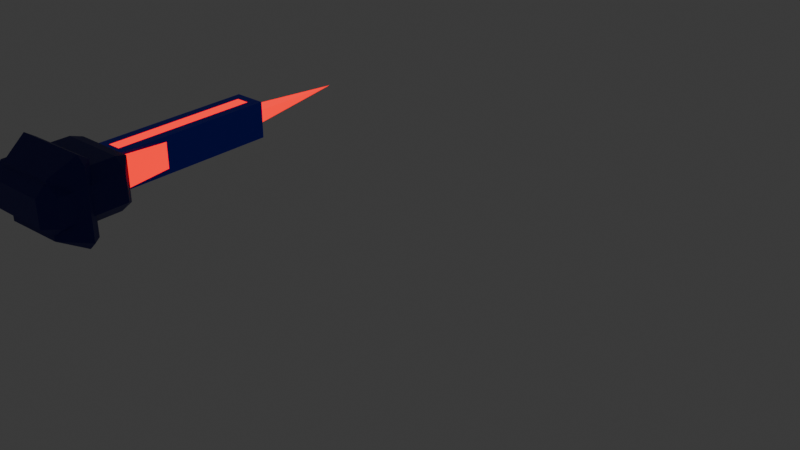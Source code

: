 # Source: SwordArm.blend  (saved by Blender 4.1.24; exported with 4.5.12 LTS)
import bpy
from mathutils import Matrix  # noqa: F401  (used for matrix-valued properties, if any)

bpy.ops.wm.read_factory_settings(use_empty=True)
scene = bpy.context.scene
scene.name = 'Scene'

# ---- materials (node trees are filled in below, after node groups)
mat_material_004 = bpy.data.materials.new('Material.004')
mat_material_004.use_transparent_shadow = False
mat_material_008 = bpy.data.materials.new('Material.008')
mat_material_008.use_transparent_shadow = False
mat_material_002 = bpy.data.materials.new('Material.002')
mat_material_002.use_transparent_shadow = False

# ---- material node trees
mat_material_004.use_nodes = True; mat_material_004.node_tree.nodes.clear()
_N = mat_material_004.node_tree.nodes; _L = mat_material_004.node_tree.links
n0 = _N.new('ShaderNodeBsdfPrincipled'); n0.name = 'Principled BSDF'; n0.location = (10, 300)
n0.inputs[0].default_value = (0.0, 0.0003702, 0.1917, 1.0)
n1 = _N.new('ShaderNodeOutputMaterial'); n1.name = 'Material Output'; n1.location = (300, 300)
_L.new(n0.outputs[0], n1.inputs[0])
n1.is_active_output = True
mat_material_008.use_nodes = True; mat_material_008.node_tree.nodes.clear()
_N = mat_material_008.node_tree.nodes; _L = mat_material_008.node_tree.links
n0 = _N.new('ShaderNodeBsdfPrincipled'); n0.name = 'Principled BSDF'; n0.location = (10, 300)
n0.inputs[0].default_value = (0.6131, 0.02989, 0.01827, 1.0)
n0.inputs[2].default_value = 0.0
n0.inputs[27].default_value = (0.553, 0.001114, 0.0, 1.0)
n0.inputs[28].default_value = 3.0
n1 = _N.new('ShaderNodeOutputMaterial'); n1.name = 'Material Output'; n1.location = (300, 300)
_L.new(n0.outputs[0], n1.inputs[0])
n1.is_active_output = True
mat_material_002.use_nodes = True; mat_material_002.node_tree.nodes.clear()
_N = mat_material_002.node_tree.nodes; _L = mat_material_002.node_tree.links
n0 = _N.new('ShaderNodeBsdfPrincipled'); n0.name = 'Principled BSDF'; n0.location = (10, 300)
n0.inputs[0].default_value = (0.0, 0.002621, 0.8002, 1.0)
n1 = _N.new('ShaderNodeOutputMaterial'); n1.name = 'Material Output'; n1.location = (300, 300)
_L.new(n0.outputs[0], n1.inputs[0])
n1.is_active_output = True

# ---- world
world_world = bpy.data.worlds.new('World'); scene.world = world_world
world_world.use_nodes = True; world_world.node_tree.nodes.clear()
_N = world_world.node_tree.nodes; _L = world_world.node_tree.links
n0 = _N.new('ShaderNodeOutputWorld'); n0.name = 'World Output'; n0.location = (300, 300)
n1 = _N.new('ShaderNodeBackground'); n1.name = 'Background'; n1.location = (10, 300)
n1.inputs[0].default_value = (0.05088, 0.05088, 0.05088, 1.0)
_L.new(n1.outputs[0], n0.inputs[0])
n0.is_active_output = True
world_world.color = (0.05088, 0.05088, 0.05088)
world_world.use_sun_shadow = False
world_world.sun_shadow_jitter_overblur = 0.0

# ---- meshes
me_cube_009 = bpy.data.meshes.new('Cube.009')
me_cube_009.from_pydata([(-0.04255, -0.07772, -0.02949), (-0.04255, -0.07772, 0.02949), (-0.04255, 0.07772, -0.02949), (-0.04255, 0.07772, 0.02949), (0.5908, 0.07772, 0.02949), (0.5908, 0.07772, -0.02949), (0.5908, -0.07772, -0.02949), (0.5908, -0.07772, 0.02949), (-0.4156, -0.05786, -0.1926), (-0.4156, -0.109, -0.1415), (-0.4668, -0.05786, -0.1415), (-0.4156, -0.109, 0.1415), (-0.4156, -0.05786, 0.1926), (-0.4668, -0.05786, 0.1415), (-0.4156, 0.05786, -0.1926), (-0.4668, 0.05786, -0.1415), (-0.4156, 0.109, -0.1415), (-0.4156, 0.05786, 0.1926), (-0.4156, 0.109, 0.1415), (-0.4668, 0.05786, 0.1415), (-0.1327, 0.05786, 0.1926), (-0.08151, 0.09384, 0.1324), (-0.1327, 0.109, 0.1415), (-0.1327, 0.05786, -0.1926), (-0.1327, 0.109, -0.1415), (-0.08151, 0.09384, -0.1324), (-0.08151, -0.09384, -0.1324), (-0.1327, -0.109, -0.1415), (-0.1327, -0.05786, -0.1926), (-0.1327, -0.05786, 0.1926), (-0.1327, -0.109, 0.1415), (-0.08151, -0.09384, 0.1324), (-0.08151, 0.07772, 0.06845), (-0.08151, 0.07772, -0.06845), (-0.08151, -0.07772, 0.06845), (-0.08151, -0.07772, -0.06845), (0.6298, 0.07772, 0.06845), (0.6298, 0.07772, -0.06845), (0.6298, -0.07772, 0.06845), (0.6298, -0.07772, -0.06845)], [], [(27, 30, 11, 9), (32, 33, 25, 21), (32, 34, 38, 36), (20, 17, 12, 29), (10, 13, 19, 15), (16, 18, 22, 24), (34, 32, 21, 31), (35, 34, 31, 26), (33, 35, 26, 25), (37, 36, 38, 39), (2, 3, 4, 5), (1, 0, 6, 7), (35, 33, 37, 39), (8, 9, 10), (11, 12, 13), (14, 15, 16), (17, 18, 19), (20, 21, 22), (23, 24, 25), (26, 27, 28), (29, 30, 31), (14, 8, 10, 15), (9, 11, 13, 10), (12, 17, 19, 13), (18, 16, 15, 19), (23, 14, 16, 24), (17, 20, 22, 18), (21, 25, 24, 22), (28, 23, 25, 26), (20, 29, 31, 21), (30, 27, 26, 31), (8, 28, 27, 9), (29, 12, 11, 30), (14, 23, 28, 8), (3, 2, 33, 32), (0, 1, 34, 35), (5, 4, 36, 37), (7, 6, 39, 38), (1, 7, 38, 34), (4, 3, 32, 36), (2, 5, 37, 33), (6, 0, 35, 39)])
me_cube_009.polygons.foreach_set('material_index', [0, 0, 2, 0, 0, 0, 0, 0, 0, 2, 1, 1, 2, 0, 0, 0, 0, 0, 0, 0, 0, 0, 0, 0, 0, 0, 0, 0, 0, 0, 0, 0, 0, 0, 2, 2, 2, 2, 2, 2, 2, 2])
_uv = me_cube_009.uv_layers.new(name='UVMap')
_uv.uv.foreach_set('vector', [0.4082, 0.7832, 0.5918, 0.7832, 0.5918, 0.9668, 0.4082, 0.9668, 0.5931, 0.5564, 0.4069, 0.5564, 0.3905, 0.5274, 0.6095, 0.5274, 0.5931, 0.5564, 0.5931, 0.6936, 0.5931, 0.6936, 0.5931, 0.5564, 0.6582, 0.5587, 0.8418, 0.5587, 0.8418, 0.6913, 0.6582, 0.6913, 0.4082, 0.05865, 0.5918, 0.05865, 0.5918, 0.1913, 0.4082, 0.1913, 0.4082, 0.2832, 0.5918, 0.2832, 0.5918, 0.4668, 0.4082, 0.4668, 0.5931, 0.6936, 0.5931, 0.5564, 0.6095, 0.5274, 0.6095, 0.7226, 0.4069, 0.6936, 0.5931, 0.6936, 0.6095, 0.7226, 0.3905, 0.7226, 0.4069, 0.5564, 0.4069, 0.6936, 0.3905, 0.7226, 0.3905, 0.5274, 0.4069, 0.5564, 0.5931, 0.5564, 0.5931, 0.6936, 0.4069, 0.6936, 0.4599, 0.5564, 0.5401, 0.5564, 0.5401, 0.5564, 0.4599, 0.5564, 0.5401, 0.6936, 0.4599, 0.6936, 0.4599, 0.6936, 0.5401, 0.6936, 0.4069, 0.6936, 0.4069, 0.5564, 0.4069, 0.5564, 0.4069, 0.6936, 0.1582, 0.6913, 0.1582, 0.75, 0.125, 0.6913, 0.5918, 0.0, 0.625, 0.05865, 0.5918, 0.05865, 0.1582, 0.5587, 0.125, 0.5587, 0.1582, 0.5, 0.625, 0.1913, 0.5918, 0.25, 0.5918, 0.1913, 0.625, 0.4668, 0.5859, 0.5, 0.5918, 0.4668, 0.3418, 0.5587, 0.3418, 0.5, 0.375, 0.5174, 0.375, 0.7326, 0.3418, 0.75, 0.3418, 0.6913, 0.625, 0.7832, 0.5918, 0.7832, 0.5859, 0.75, 0.1582, 0.5587, 0.1582, 0.6913, 0.125, 0.6913, 0.125, 0.5587, 0.4082, 0.0, 0.5918, 0.0, 0.5918, 0.05865, 0.4082, 0.05865, 0.625, 0.05865, 0.625, 0.1913, 0.5918, 0.1913, 0.5918, 0.05865, 0.5918, 0.2832, 0.4082, 0.2832, 0.4082, 0.1913, 0.5918, 0.1913, 0.3418, 0.5587, 0.1582, 0.5587, 0.1582, 0.5, 0.3418, 0.5, 0.625, 0.2832, 0.625, 0.4668, 0.5918, 0.4668, 0.5918, 0.2832, 0.6095, 0.5274, 0.3905, 0.5274, 0.4082, 0.4668, 0.5918, 0.4668, 0.3418, 0.6913, 0.3418, 0.5587, 0.3905, 0.5274, 0.3905, 0.7226, 0.6582, 0.5587, 0.6582, 0.6913, 0.6095, 0.7226, 0.6095, 0.5274, 0.5918, 0.7832, 0.4082, 0.7832, 0.3905, 0.7226, 0.6095, 0.7226, 0.1582, 0.6913, 0.3418, 0.6913, 0.3418, 0.75, 0.1582, 0.75, 0.625, 0.7832, 0.625, 0.9668, 0.5918, 0.9668, 0.5918, 0.7832, 0.1582, 0.5587, 0.3418, 0.5587, 0.3418, 0.6913, 0.1582, 0.6913, 0.5401, 0.5564, 0.4599, 0.5564, 0.4069, 0.5564, 0.5931, 0.5564, 0.4599, 0.6936, 0.5401, 0.6936, 0.5931, 0.6936, 0.4069, 0.6936, 0.4599, 0.5564, 0.5401, 0.5564, 0.5931, 0.5564, 0.4069, 0.5564, 0.5401, 0.6936, 0.4599, 0.6936, 0.4069, 0.6936, 0.5931, 0.6936, 0.5401, 0.6936, 0.5401, 0.6936, 0.5931, 0.6936, 0.5931, 0.6936, 0.5401, 0.5564, 0.5401, 0.5564, 0.5931, 0.5564, 0.5931, 0.5564, 0.4599, 0.5564, 0.4599, 0.5564, 0.4069, 0.5564, 0.4069, 0.5564, 0.4599, 0.6936, 0.4599, 0.6936, 0.4069, 0.6936, 0.4069, 0.6936])
me_cube_009.materials.append(mat_material_004)
me_cube_009.materials.append(mat_material_008)
me_cube_009.materials.append(mat_material_002)
me_cube_009.update()
me_cube_010 = bpy.data.meshes.new('Cube.010')
me_cube_010.from_pydata([(-0.2477, -0.07772, -0.06845), (-0.2477, -0.07772, 0.06845), (-0.2477, 0.07772, -0.06845), (-0.2477, 0.07772, 0.06845), (0.5979, 0.03066, 0.04545), (0.5979, 0.03066, -0.04545), (0.5979, -0.03066, -0.04545), (0.5979, -0.03066, 0.04545), (-0.3094, -0.1489, -0.192), (-0.3094, -0.1825, -0.1584), (-0.4239, -0.1173, -0.1248), (-0.3094, -0.1825, 0.1584), (-0.3094, -0.1489, 0.192), (-0.4239, -0.1173, 0.1248), (-0.3094, 0.1489, -0.192), (-0.4239, 0.1173, -0.1248), (-0.3094, 0.1825, -0.1584), (-0.3094, 0.1489, 0.192), (-0.3094, 0.1825, 0.1584), (-0.4239, 0.1173, 0.1248), (1.107, 7.451e-09, -7.451e-09), (-0.2652, 0.1525, 0.1566), (-0.2652, 0.1525, -0.1566), (-0.2652, -0.1525, -0.1566), (-0.2652, -0.1525, 0.1566)], [], [(3, 2, 22, 21), (3, 1, 7, 4), (10, 13, 19, 15), (4, 7, 20), (1, 3, 21, 24), (0, 1, 24, 23), (2, 0, 23, 22), (7, 6, 20), (2, 3, 4, 5), (1, 0, 6, 7), (0, 2, 5, 6), (8, 9, 10), (11, 12, 13), (14, 15, 16), (17, 18, 19), (17, 21, 18), (14, 16, 22), (23, 9, 8), (12, 11, 24), (14, 8, 10, 15), (9, 11, 13, 10), (12, 17, 19, 13), (18, 16, 15, 19), (6, 5, 20), (5, 4, 20), (21, 22, 16, 18), (8, 14, 22, 23), (17, 12, 24, 21), (11, 9, 23, 24)])
me_cube_010.polygons.foreach_set('material_index', [0, 1, 0, 1, 0, 0, 0, 1, 1, 1, 1, 0, 0, 0, 0, 0, 0, 0, 0, 0, 0, 0, 0, 1, 1, 0, 0, 0, 0])
_uv = me_cube_010.uv_layers.new(name='UVMap')
_uv.uv.foreach_set('vector', [0.5931, 0.5564, 0.4069, 0.5564, 0.3841, 0.5162, 0.6159, 0.5162, 0.5931, 0.5564, 0.5931, 0.6936, 0.5931, 0.6936, 0.5931, 0.5564, 0.3969, 0.02306, 0.6031, 0.02306, 0.6031, 0.2269, 0.3969, 0.2269, 0.5931, 0.5564, 0.5931, 0.6936, 0.5931, 0.5564, 0.5931, 0.6936, 0.5931, 0.5564, 0.6159, 0.5162, 0.6159, 0.7338, 0.4069, 0.6936, 0.5931, 0.6936, 0.6159, 0.7338, 0.3841, 0.7338, 0.4069, 0.5564, 0.4069, 0.6936, 0.3841, 0.7338, 0.3841, 0.5162, 0.5931, 0.6936, 0.4069, 0.6936, 0.5931, 0.6936, 0.4069, 0.5564, 0.5931, 0.5564, 0.5931, 0.5564, 0.4069, 0.5564, 0.5931, 0.6936, 0.4069, 0.6936, 0.4069, 0.6936, 0.5931, 0.6936, 0.4069, 0.6936, 0.4069, 0.5564, 0.4069, 0.5564, 0.4069, 0.6936, 0.2381, 0.7269, 0.2381, 0.75, 0.125, 0.7269, 0.6031, 0.8869, 0.625, 0.8869, 0.6031, 1.0, 0.2381, 0.5231, 0.125, 0.5231, 0.2381, 0.5, 0.625, 0.3631, 0.6031, 0.3631, 0.6031, 0.25, 0.625, 0.3869, 0.602, 0.5, 0.6031, 0.3869, 0.2619, 0.5231, 0.2619, 0.5, 0.375, 0.5206, 0.375, 0.7294, 0.2619, 0.75, 0.2619, 0.7269, 0.625, 0.8631, 0.6031, 0.8631, 0.602, 0.75, 0.2381, 0.5231, 0.2381, 0.7269, 0.125, 0.7269, 0.125, 0.5231, 0.3969, 0.8869, 0.6031, 0.8869, 0.6031, 1.0, 0.3969, 1.0, 0.7619, 0.7269, 0.7619, 0.5231, 0.875, 0.5231, 0.875, 0.7269, 0.6031, 0.3631, 0.3969, 0.3631, 0.3969, 0.2269, 0.6031, 0.2269, 0.4069, 0.6936, 0.4069, 0.5564, 0.4069, 0.6936, 0.4069, 0.5564, 0.5931, 0.5564, 0.4069, 0.5564, 0.6159, 0.5162, 0.3841, 0.5162, 0.3969, 0.3869, 0.6031, 0.3869, 0.2619, 0.7269, 0.2619, 0.5231, 0.3841, 0.5162, 0.3841, 0.7338, 0.7381, 0.5231, 0.7381, 0.7269, 0.6159, 0.7338, 0.6159, 0.5162, 0.6031, 0.8631, 0.3969, 0.8631, 0.3841, 0.7338, 0.6159, 0.7338])
me_cube_010.materials.append(mat_material_004)
me_cube_010.materials.append(mat_material_008)
me_cube_010.update()
arm_armature_001 = bpy.data.armatures.new('Armature.001')  # bones are not reproduced

# ---- objects
ob_upperarmlaser = bpy.data.objects.new('UpperArmLaser', me_cube_009)
ob_lowerarmlaser = bpy.data.objects.new('LowerArmLaser', me_cube_010)
ob_laserswordarm = bpy.data.objects.new('LaserSwordArm', arm_armature_001)

# ---- transforms, parenting, visibility, modifiers, constraints
ob_upperarmlaser.parent = ob_laserswordarm
ob_upperarmlaser.matrix_parent_inverse = Matrix(((0.02582, 3.071e-07, -0.9997, 0.5687), (0.9997, -1.57e-07, 0.02582, -0.8508), (-1.503e-07, -1.0, -3.113e-07, 0.6144), (-0.0, 0.0, 0.0, 1.0)))
ob_upperarmlaser.location = (0.2741, 0.6089, 0.5888)
ob_lowerarmlaser.parent = ob_laserswordarm
ob_lowerarmlaser.matrix_parent_inverse = Matrix(((3.725e-09, 4.013e-07, -1.0, 0.5904), (1.0, 1.325e-09, 5.588e-08, -1.81), (-1.271e-14, -1.0, -4.016e-07, 0.6144), (-0.0, 0.0, -0.0, 1.0)))
ob_lowerarmlaser.location = (1.246, 0.6089, 0.5888)
ob_laserswordarm.location = (0.0, 0.6144, 0.5688)
ob_laserswordarm.show_in_front = True

# ---- collection membership
scene.collection.objects.link(ob_upperarmlaser)
scene.collection.objects.link(ob_lowerarmlaser)
scene.collection.objects.link(ob_laserswordarm)

# ---- scene / render settings (as saved in the file)
scene.frame_start = 0; scene.frame_end = 26; scene.frame_set(0)
scene.render.engine = 'BLENDER_EEVEE_NEXT'
scene.cycles.sampling_pattern = 'TABULATED_SOBOL'
scene.eevee.ray_tracing_options.trace_max_roughness = 0.0
bpy.context.view_layer.update()

# ---- added for rendering (the .blend has no active camera): camera
cam_auto = bpy.data.cameras.new('AutoCamera')
cam_auto.lens = 50.0
cam_auto.sensor_width = 36.0
cam_auto.clip_end = 1000.0
ob_auto_camera = bpy.data.objects.new('AutoCamera', cam_auto)
scene.collection.objects.link(ob_auto_camera)
ob_auto_camera.location = (3.22709, -2.22436, 2.26699)
ob_auto_camera.rotation_euler = (1.09748, -7.21219e-08, 0.694738)
scene.camera = ob_auto_camera
bpy.context.view_layer.update()

